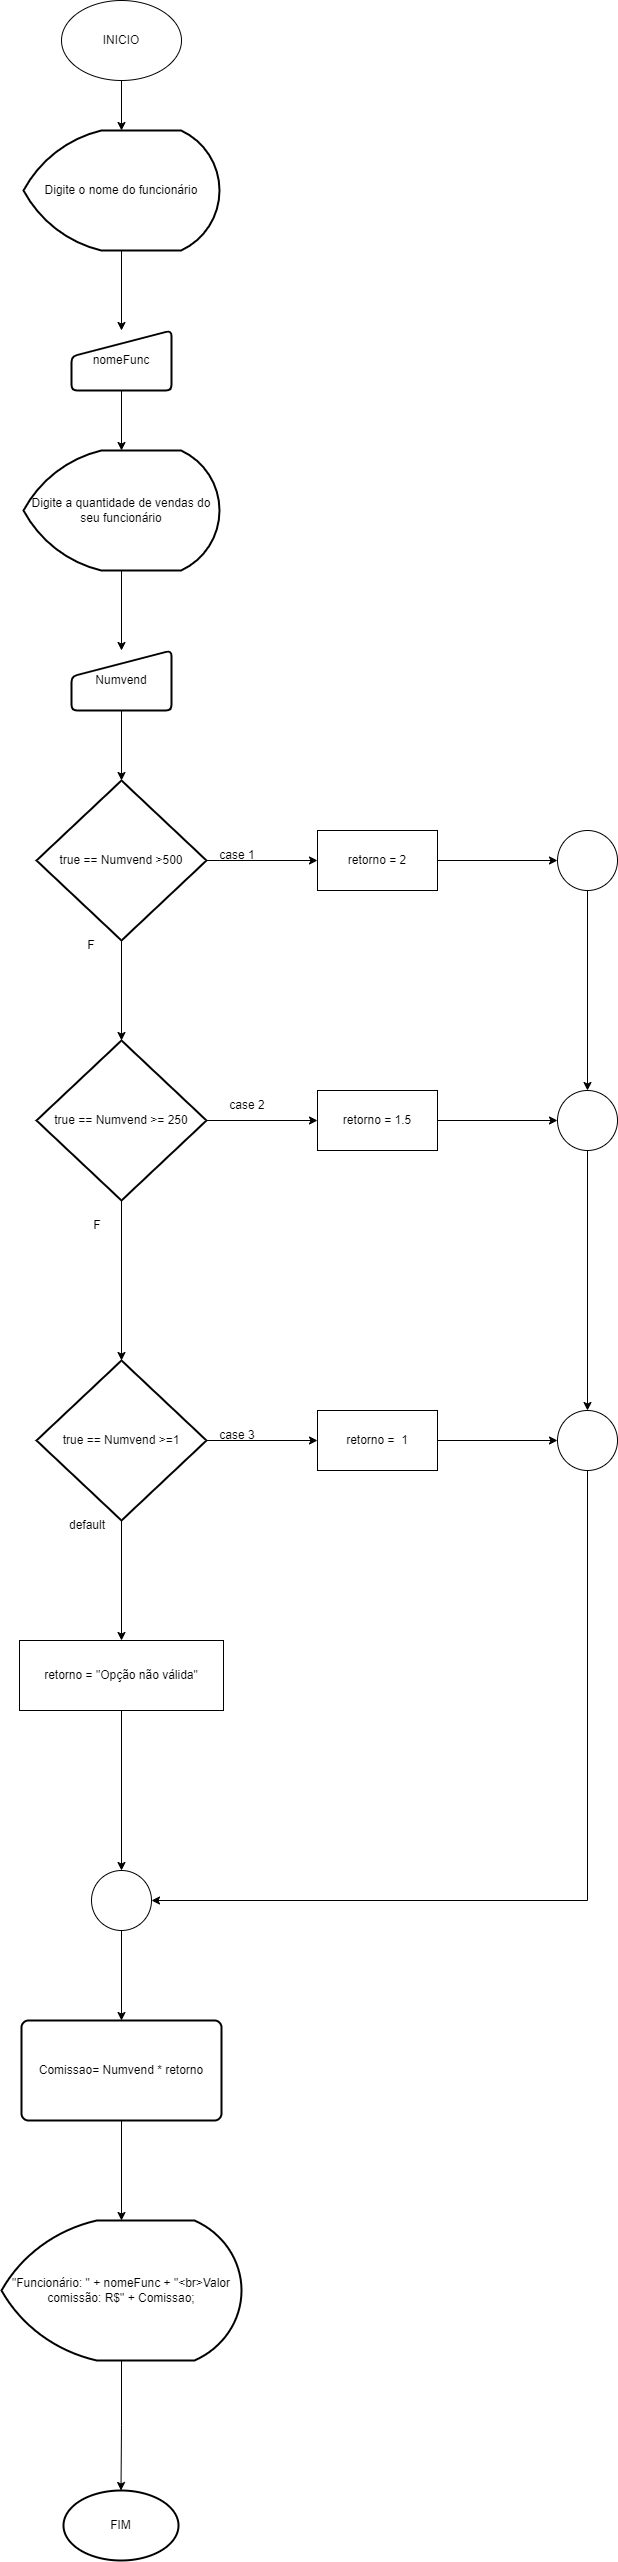

The diagram above was exported from draw.io. Its source (the exported page's mxGraphModel, read from the mxfile embedded in the PNG):
<mxGraphModel dx="712" dy="780" grid="1" gridSize="10" guides="1" tooltips="1" connect="1" arrows="1" fold="1" page="1" pageScale="1" pageWidth="827" pageHeight="1169" math="0" shadow="0">
  <root>
    <mxCell id="0" />
    <mxCell id="1" parent="0" />
    <mxCell id="t9q8uVJau3VxsEryNw8i-19" value="" style="edgeStyle=orthogonalEdgeStyle;rounded=0;orthogonalLoop=1;jettySize=auto;html=1;" edge="1" parent="1" source="t9q8uVJau3VxsEryNw8i-1" target="t9q8uVJau3VxsEryNw8i-2">
      <mxGeometry relative="1" as="geometry" />
    </mxCell>
    <mxCell id="t9q8uVJau3VxsEryNw8i-1" value="INICIO" style="ellipse;whiteSpace=wrap;html=1;" vertex="1" parent="1">
      <mxGeometry x="354" y="20" width="120" height="80" as="geometry" />
    </mxCell>
    <mxCell id="t9q8uVJau3VxsEryNw8i-20" value="" style="edgeStyle=orthogonalEdgeStyle;rounded=0;orthogonalLoop=1;jettySize=auto;html=1;" edge="1" parent="1" source="t9q8uVJau3VxsEryNw8i-2" target="t9q8uVJau3VxsEryNw8i-3">
      <mxGeometry relative="1" as="geometry" />
    </mxCell>
    <mxCell id="t9q8uVJau3VxsEryNw8i-2" value="Digite o nome do funcionário" style="strokeWidth=2;html=1;shape=mxgraph.flowchart.display;whiteSpace=wrap;" vertex="1" parent="1">
      <mxGeometry x="316" y="150" width="196" height="120" as="geometry" />
    </mxCell>
    <mxCell id="t9q8uVJau3VxsEryNw8i-21" value="" style="edgeStyle=orthogonalEdgeStyle;rounded=0;orthogonalLoop=1;jettySize=auto;html=1;" edge="1" parent="1" source="t9q8uVJau3VxsEryNw8i-3" target="t9q8uVJau3VxsEryNw8i-4">
      <mxGeometry relative="1" as="geometry" />
    </mxCell>
    <mxCell id="t9q8uVJau3VxsEryNw8i-3" value="nomeFunc" style="html=1;strokeWidth=2;shape=manualInput;whiteSpace=wrap;rounded=1;size=26;arcSize=11;" vertex="1" parent="1">
      <mxGeometry x="364" y="350" width="100" height="60" as="geometry" />
    </mxCell>
    <mxCell id="t9q8uVJau3VxsEryNw8i-22" value="" style="edgeStyle=orthogonalEdgeStyle;rounded=0;orthogonalLoop=1;jettySize=auto;html=1;" edge="1" parent="1" source="t9q8uVJau3VxsEryNw8i-4" target="t9q8uVJau3VxsEryNw8i-5">
      <mxGeometry relative="1" as="geometry" />
    </mxCell>
    <mxCell id="t9q8uVJau3VxsEryNw8i-4" value="Digite a quantidade de vendas do seu funcionário" style="strokeWidth=2;html=1;shape=mxgraph.flowchart.display;whiteSpace=wrap;" vertex="1" parent="1">
      <mxGeometry x="316" y="470" width="196" height="120" as="geometry" />
    </mxCell>
    <mxCell id="t9q8uVJau3VxsEryNw8i-23" value="" style="edgeStyle=orthogonalEdgeStyle;rounded=0;orthogonalLoop=1;jettySize=auto;html=1;" edge="1" parent="1" source="t9q8uVJau3VxsEryNw8i-5" target="t9q8uVJau3VxsEryNw8i-6">
      <mxGeometry relative="1" as="geometry" />
    </mxCell>
    <mxCell id="t9q8uVJau3VxsEryNw8i-5" value="Numvend" style="html=1;strokeWidth=2;shape=manualInput;whiteSpace=wrap;rounded=1;size=26;arcSize=11;" vertex="1" parent="1">
      <mxGeometry x="364" y="670" width="100" height="60" as="geometry" />
    </mxCell>
    <mxCell id="t9q8uVJau3VxsEryNw8i-24" value="" style="edgeStyle=orthogonalEdgeStyle;rounded=0;orthogonalLoop=1;jettySize=auto;html=1;" edge="1" parent="1" source="t9q8uVJau3VxsEryNw8i-6" target="t9q8uVJau3VxsEryNw8i-9">
      <mxGeometry relative="1" as="geometry" />
    </mxCell>
    <mxCell id="t9q8uVJau3VxsEryNw8i-39" style="edgeStyle=orthogonalEdgeStyle;rounded=0;orthogonalLoop=1;jettySize=auto;html=1;" edge="1" parent="1" source="t9q8uVJau3VxsEryNw8i-6" target="t9q8uVJau3VxsEryNw8i-7">
      <mxGeometry relative="1" as="geometry" />
    </mxCell>
    <mxCell id="t9q8uVJau3VxsEryNw8i-6" value="true ==&amp;nbsp;Numvend &amp;gt;500" style="strokeWidth=2;html=1;shape=mxgraph.flowchart.decision;whiteSpace=wrap;" vertex="1" parent="1">
      <mxGeometry x="329" y="800" width="170" height="160" as="geometry" />
    </mxCell>
    <mxCell id="t9q8uVJau3VxsEryNw8i-40" style="edgeStyle=orthogonalEdgeStyle;rounded=0;orthogonalLoop=1;jettySize=auto;html=1;" edge="1" parent="1" source="t9q8uVJau3VxsEryNw8i-7" target="t9q8uVJau3VxsEryNw8i-8">
      <mxGeometry relative="1" as="geometry" />
    </mxCell>
    <mxCell id="t9q8uVJau3VxsEryNw8i-7" value="retorno = 2" style="rounded=0;whiteSpace=wrap;html=1;" vertex="1" parent="1">
      <mxGeometry x="610" y="850" width="120" height="60" as="geometry" />
    </mxCell>
    <mxCell id="t9q8uVJau3VxsEryNw8i-41" style="edgeStyle=orthogonalEdgeStyle;rounded=0;orthogonalLoop=1;jettySize=auto;html=1;" edge="1" parent="1" source="t9q8uVJau3VxsEryNw8i-8" target="t9q8uVJau3VxsEryNw8i-11">
      <mxGeometry relative="1" as="geometry" />
    </mxCell>
    <mxCell id="t9q8uVJau3VxsEryNw8i-8" value="" style="verticalLabelPosition=bottom;verticalAlign=top;html=1;shape=mxgraph.flowchart.on-page_reference;" vertex="1" parent="1">
      <mxGeometry x="850" y="850" width="60" height="60" as="geometry" />
    </mxCell>
    <mxCell id="t9q8uVJau3VxsEryNw8i-26" value="" style="edgeStyle=orthogonalEdgeStyle;rounded=0;orthogonalLoop=1;jettySize=auto;html=1;entryX=0.5;entryY=0;entryDx=0;entryDy=0;entryPerimeter=0;" edge="1" parent="1" source="t9q8uVJau3VxsEryNw8i-9" target="t9q8uVJau3VxsEryNw8i-12">
      <mxGeometry relative="1" as="geometry">
        <mxPoint x="405" y="1300" as="targetPoint" />
      </mxGeometry>
    </mxCell>
    <mxCell id="t9q8uVJau3VxsEryNw8i-34" style="edgeStyle=orthogonalEdgeStyle;rounded=0;orthogonalLoop=1;jettySize=auto;html=1;" edge="1" parent="1" source="t9q8uVJau3VxsEryNw8i-9" target="t9q8uVJau3VxsEryNw8i-10">
      <mxGeometry relative="1" as="geometry" />
    </mxCell>
    <mxCell id="t9q8uVJau3VxsEryNw8i-9" value="true ==&amp;nbsp;Numvend &amp;gt;= 250" style="strokeWidth=2;html=1;shape=mxgraph.flowchart.decision;whiteSpace=wrap;" vertex="1" parent="1">
      <mxGeometry x="329" y="1060" width="170" height="160" as="geometry" />
    </mxCell>
    <mxCell id="t9q8uVJau3VxsEryNw8i-35" style="edgeStyle=orthogonalEdgeStyle;rounded=0;orthogonalLoop=1;jettySize=auto;html=1;" edge="1" parent="1" source="t9q8uVJau3VxsEryNw8i-10" target="t9q8uVJau3VxsEryNw8i-11">
      <mxGeometry relative="1" as="geometry" />
    </mxCell>
    <mxCell id="t9q8uVJau3VxsEryNw8i-10" value="retorno = 1.5" style="rounded=0;whiteSpace=wrap;html=1;" vertex="1" parent="1">
      <mxGeometry x="610" y="1110" width="120" height="60" as="geometry" />
    </mxCell>
    <mxCell id="t9q8uVJau3VxsEryNw8i-37" style="edgeStyle=orthogonalEdgeStyle;rounded=0;orthogonalLoop=1;jettySize=auto;html=1;" edge="1" parent="1" source="t9q8uVJau3VxsEryNw8i-11" target="t9q8uVJau3VxsEryNw8i-14">
      <mxGeometry relative="1" as="geometry" />
    </mxCell>
    <mxCell id="t9q8uVJau3VxsEryNw8i-11" value="" style="verticalLabelPosition=bottom;verticalAlign=top;html=1;shape=mxgraph.flowchart.on-page_reference;" vertex="1" parent="1">
      <mxGeometry x="850" y="1110" width="60" height="60" as="geometry" />
    </mxCell>
    <mxCell id="t9q8uVJau3VxsEryNw8i-27" style="edgeStyle=orthogonalEdgeStyle;rounded=0;orthogonalLoop=1;jettySize=auto;html=1;" edge="1" parent="1" source="t9q8uVJau3VxsEryNw8i-12" target="t9q8uVJau3VxsEryNw8i-15">
      <mxGeometry relative="1" as="geometry" />
    </mxCell>
    <mxCell id="t9q8uVJau3VxsEryNw8i-33" style="edgeStyle=orthogonalEdgeStyle;rounded=0;orthogonalLoop=1;jettySize=auto;html=1;" edge="1" parent="1" source="t9q8uVJau3VxsEryNw8i-12" target="t9q8uVJau3VxsEryNw8i-13">
      <mxGeometry relative="1" as="geometry" />
    </mxCell>
    <mxCell id="t9q8uVJau3VxsEryNw8i-12" value="true ==&amp;nbsp;Numvend &amp;gt;=1" style="strokeWidth=2;html=1;shape=mxgraph.flowchart.decision;whiteSpace=wrap;" vertex="1" parent="1">
      <mxGeometry x="329" y="1380" width="170" height="160" as="geometry" />
    </mxCell>
    <mxCell id="t9q8uVJau3VxsEryNw8i-36" style="edgeStyle=orthogonalEdgeStyle;rounded=0;orthogonalLoop=1;jettySize=auto;html=1;" edge="1" parent="1" source="t9q8uVJau3VxsEryNw8i-13" target="t9q8uVJau3VxsEryNw8i-14">
      <mxGeometry relative="1" as="geometry" />
    </mxCell>
    <mxCell id="t9q8uVJau3VxsEryNw8i-13" value="retorno =&amp;nbsp; 1" style="rounded=0;whiteSpace=wrap;html=1;" vertex="1" parent="1">
      <mxGeometry x="610" y="1430" width="120" height="60" as="geometry" />
    </mxCell>
    <mxCell id="t9q8uVJau3VxsEryNw8i-38" style="edgeStyle=orthogonalEdgeStyle;rounded=0;orthogonalLoop=1;jettySize=auto;html=1;exitX=0.5;exitY=1;exitDx=0;exitDy=0;exitPerimeter=0;" edge="1" parent="1" source="t9q8uVJau3VxsEryNw8i-14" target="t9q8uVJau3VxsEryNw8i-16">
      <mxGeometry relative="1" as="geometry">
        <Array as="points">
          <mxPoint x="880" y="1920" />
        </Array>
      </mxGeometry>
    </mxCell>
    <mxCell id="t9q8uVJau3VxsEryNw8i-14" value="" style="verticalLabelPosition=bottom;verticalAlign=top;html=1;shape=mxgraph.flowchart.on-page_reference;" vertex="1" parent="1">
      <mxGeometry x="850" y="1430" width="60" height="60" as="geometry" />
    </mxCell>
    <mxCell id="t9q8uVJau3VxsEryNw8i-28" style="edgeStyle=orthogonalEdgeStyle;rounded=0;orthogonalLoop=1;jettySize=auto;html=1;" edge="1" parent="1" source="t9q8uVJau3VxsEryNw8i-15" target="t9q8uVJau3VxsEryNw8i-16">
      <mxGeometry relative="1" as="geometry" />
    </mxCell>
    <mxCell id="t9q8uVJau3VxsEryNw8i-15" value="retorno = &quot;Opção não válida&quot;" style="rounded=0;whiteSpace=wrap;html=1;" vertex="1" parent="1">
      <mxGeometry x="312" y="1660" width="204" height="70" as="geometry" />
    </mxCell>
    <mxCell id="t9q8uVJau3VxsEryNw8i-29" style="edgeStyle=orthogonalEdgeStyle;rounded=0;orthogonalLoop=1;jettySize=auto;html=1;" edge="1" parent="1" source="t9q8uVJau3VxsEryNw8i-16" target="t9q8uVJau3VxsEryNw8i-17">
      <mxGeometry relative="1" as="geometry" />
    </mxCell>
    <mxCell id="t9q8uVJau3VxsEryNw8i-16" value="" style="verticalLabelPosition=bottom;verticalAlign=top;html=1;shape=mxgraph.flowchart.on-page_reference;" vertex="1" parent="1">
      <mxGeometry x="384" y="1890" width="60" height="60" as="geometry" />
    </mxCell>
    <mxCell id="t9q8uVJau3VxsEryNw8i-30" style="edgeStyle=orthogonalEdgeStyle;rounded=0;orthogonalLoop=1;jettySize=auto;html=1;" edge="1" parent="1" source="t9q8uVJau3VxsEryNw8i-17" target="t9q8uVJau3VxsEryNw8i-18">
      <mxGeometry relative="1" as="geometry" />
    </mxCell>
    <mxCell id="t9q8uVJau3VxsEryNw8i-17" value="Comissao= Numvend * retorno" style="rounded=1;whiteSpace=wrap;html=1;absoluteArcSize=1;arcSize=14;strokeWidth=2;" vertex="1" parent="1">
      <mxGeometry x="314" y="2040" width="200" height="100" as="geometry" />
    </mxCell>
    <mxCell id="t9q8uVJau3VxsEryNw8i-32" style="edgeStyle=orthogonalEdgeStyle;rounded=0;orthogonalLoop=1;jettySize=auto;html=1;" edge="1" parent="1" source="t9q8uVJau3VxsEryNw8i-18" target="t9q8uVJau3VxsEryNw8i-31">
      <mxGeometry relative="1" as="geometry" />
    </mxCell>
    <mxCell id="t9q8uVJau3VxsEryNw8i-18" value="&quot;Funcionário: &quot; + nomeFunc + &quot;&amp;lt;br&amp;gt;Valor comissão: R$&quot; + Comissao;" style="strokeWidth=2;html=1;shape=mxgraph.flowchart.display;whiteSpace=wrap;" vertex="1" parent="1">
      <mxGeometry x="294" y="2240" width="240" height="140" as="geometry" />
    </mxCell>
    <mxCell id="t9q8uVJau3VxsEryNw8i-31" value="FIM" style="strokeWidth=2;html=1;shape=mxgraph.flowchart.start_1;whiteSpace=wrap;" vertex="1" parent="1">
      <mxGeometry x="356" y="2510" width="115" height="70" as="geometry" />
    </mxCell>
    <mxCell id="t9q8uVJau3VxsEryNw8i-42" value="case 1" style="text;strokeColor=none;align=center;fillColor=none;html=1;verticalAlign=middle;whiteSpace=wrap;rounded=0;" vertex="1" parent="1">
      <mxGeometry x="500" y="860" width="60" height="30" as="geometry" />
    </mxCell>
    <mxCell id="t9q8uVJau3VxsEryNw8i-43" value="case 2" style="text;strokeColor=none;align=center;fillColor=none;html=1;verticalAlign=middle;whiteSpace=wrap;rounded=0;" vertex="1" parent="1">
      <mxGeometry x="510" y="1110" width="60" height="30" as="geometry" />
    </mxCell>
    <mxCell id="t9q8uVJau3VxsEryNw8i-44" value="case 3" style="text;strokeColor=none;align=center;fillColor=none;html=1;verticalAlign=middle;whiteSpace=wrap;rounded=0;" vertex="1" parent="1">
      <mxGeometry x="500" y="1440" width="60" height="30" as="geometry" />
    </mxCell>
    <mxCell id="t9q8uVJau3VxsEryNw8i-45" value="default" style="text;strokeColor=none;align=center;fillColor=none;html=1;verticalAlign=middle;whiteSpace=wrap;rounded=0;" vertex="1" parent="1">
      <mxGeometry x="350" y="1530" width="60" height="30" as="geometry" />
    </mxCell>
    <mxCell id="t9q8uVJau3VxsEryNw8i-46" value="F" style="text;strokeColor=none;align=center;fillColor=none;html=1;verticalAlign=middle;whiteSpace=wrap;rounded=0;" vertex="1" parent="1">
      <mxGeometry x="354" y="950" width="60" height="30" as="geometry" />
    </mxCell>
    <mxCell id="t9q8uVJau3VxsEryNw8i-47" value="F" style="text;strokeColor=none;align=center;fillColor=none;html=1;verticalAlign=middle;whiteSpace=wrap;rounded=0;" vertex="1" parent="1">
      <mxGeometry x="360" y="1230" width="60" height="30" as="geometry" />
    </mxCell>
  </root>
</mxGraphModel>